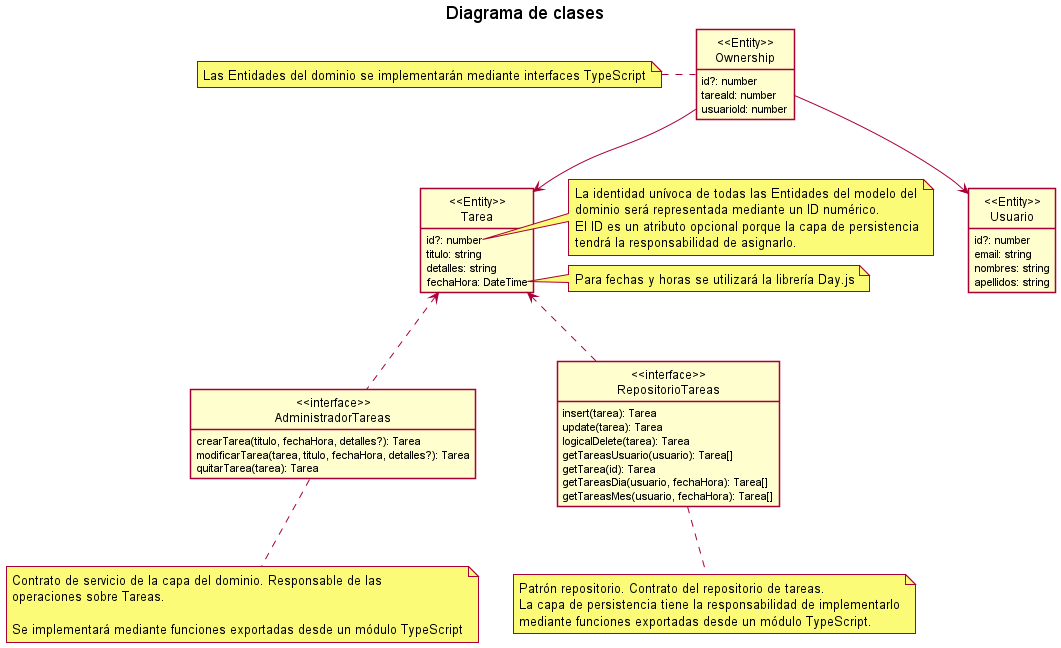

The diagram above was rendered by PlantUML. Its source (embedded in the PNG):
@startuml diagrama de clases
title Diagrama de clases
hide empty members
skinparam style strictuml


class "<<Entity>>\nTarea" as T {
    id?: number
    titulo: string
    detalles: string
    fechaHora: DateTime
} 

note right of T::id 
La identidad unívoca de todas las Entidades del modelo del
dominio será representada mediante un ID numérico.
El ID es un atributo opcional porque la capa de persistencia
tendrá la responsabilidad de asignarlo.
end note

note right of T::fechaHora 
Para fechas y horas se utilizará la librería Day.js
end note

class "<<Entity>>\nUsuario" as U{
    id?: number
    email: string
    nombres: string
    apellidos: string
}

class "<<Entity>>\nOwnership" as O{
    id?: number
    tareaId: number
    usuarioId: number
}

note left of O
Las Entidades del dominio se implementarán mediante interfaces TypeScript
endnote

O --> U
O --> T

class "<<interface>>\nAdministradorTareas" as AT{
    crearTarea(titulo, fechaHora, detalles?): Tarea
    modificarTarea(tarea, titulo, fechaHora, detalles?): Tarea
    quitarTarea(tarea): Tarea
}
note bottom of AT
Contrato de servicio de la capa del dominio. Responsable de las 
operaciones sobre Tareas.

Se implementará mediante funciones exportadas desde un módulo TypeScript
endnote

AT .u.> T

class "<<interface>>\nRepositorioTareas" as RT{
    insert(tarea): Tarea 
    update(tarea): Tarea 
    logicalDelete(tarea): Tarea 
    getTareasUsuario(usuario): Tarea[]
    getTarea(id): Tarea
    getTareasDia(usuario, fechaHora): Tarea[]
    getTareasMes(usuario, fechaHora): Tarea[]
}
note bottom of RT
Patrón repositorio. Contrato del repositorio de tareas.
La capa de persistencia tiene la responsabilidad de implementarlo
mediante funciones exportadas desde un módulo TypeScript.
end note

RT .u.> T

@enduml